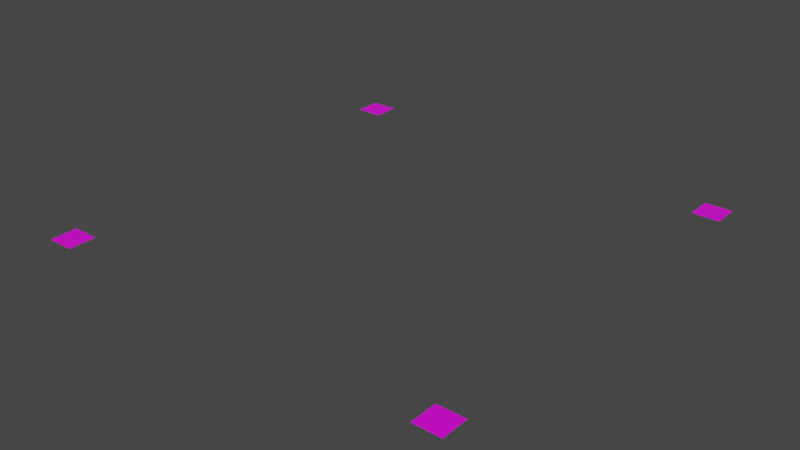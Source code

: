 # Source: sewers.blend  (saved by Blender 3.3.6; exported with 4.5.12 LTS)
import bpy
from mathutils import Matrix  # noqa: F401  (used for matrix-valued properties, if any)

bpy.ops.wm.read_factory_settings(use_empty=True)
scene = bpy.context.scene
scene.name = 'Scene'

# ---- collections
col_collection = bpy.data.collections.new('Collection'); scene.collection.children.link(col_collection)

# ---- images (referenced by path relative to the original .blend; pixels are not part of the script)
import os
ASSET_DIR = os.environ.get("B2B_ASSET_DIR", "")  # directory of the original .blend (textures are referenced by path, not embedded)
HERE = os.path.dirname(os.path.abspath(__file__))  # packed textures are extracted next to this script under _unpacked/

def load_image(name, relpath, width, height, colorspace="sRGB"):
    """Load a texture the original file referenced (path relative to the .blend, or extracted next to this script)."""
    p = next((c for c in (os.path.join(HERE, relpath), os.path.join(ASSET_DIR, relpath)) if relpath and os.path.exists(c)), "")
    if p:
        img = bpy.data.images.load(p, check_existing=True)
        img.name = name
    else:  # same state as the original file: an image datablock whose file is absent (Cycles renders it pink)
        img = bpy.data.images.new(name, width, height)
        img.source = "FILE"
        img.filepath = "//" + (relpath or name)
    img.colorspace_settings.name = colorspace
    return img
img_town_png = load_image('town.png', 'town.png', 1024, 1024, 'sRGB')

# ---- materials (node trees are filled in below, after node groups)
mat_material = bpy.data.materials.new('Material')
mat_material.alpha_threshold = 0.0
mat_material.use_transparent_shadow = False
mat_material.roughness = 0.5
mat_material.line_color = (0.0, 0.0, 0.0, 1.0)

# ---- material node trees
mat_material.use_nodes = True; mat_material.node_tree.nodes.clear()
_N = mat_material.node_tree.nodes; _L = mat_material.node_tree.links
n0 = _N.new('ShaderNodeOutputMaterial'); n0.name = 'Material Output'; n0.location = (300, 300)
n1 = _N.new('ShaderNodeBsdfPrincipled'); n1.name = 'Principled BSDF'; n1.location = (10, 300)
n1.distribution = 'GGX'
n1.subsurface_method = 'RANDOM_WALK_SKIN'
n1.inputs[3].default_value = 1.45
n1.inputs[27].default_value = (0.0, 0.0, 0.0, 1.0)
n1.inputs[28].default_value = 1.0
n2 = _N.new('ShaderNodeTexImage'); n2.name = 'Image Texture'; n2.location = (-280, 280)
n2.image = img_town_png
_L.new(n1.outputs[0], n0.inputs[0])
_L.new(n2.outputs[0], n1.inputs[0])
n0.is_active_output = True

# ---- world
world_world = bpy.data.worlds.new('World'); scene.world = world_world
world_world.use_nodes = True; world_world.node_tree.nodes.clear()
_N = world_world.node_tree.nodes; _L = world_world.node_tree.links
n0 = _N.new('ShaderNodeOutputWorld'); n0.name = 'World Output'; n0.location = (300, 300)
n1 = _N.new('ShaderNodeBackground'); n1.name = 'Background'; n1.location = (10, 300)
n1.inputs[0].default_value = (0.05088, 0.05088, 0.05088, 1.0)
_L.new(n1.outputs[0], n0.inputs[0])
n0.is_active_output = True
world_world.color = (0.05088, 0.05088, 0.05088)
world_world.use_sun_shadow = False
world_world.sun_shadow_jitter_overblur = 0.0

# ---- meshes
me_plane = bpy.data.meshes.new('Plane')
me_plane.from_pydata([(-1.0, -1.0, 0.0), (1.0, -1.0, 0.0), (-1.0, 1.0, 0.0), (1.0, 1.0, 0.0)], [], [(0, 1, 3, 2)])
_uv = me_plane.uv_layers.new(name='UVMap')
_uv.uv.foreach_set('vector', [0.0, 0.875, 0.0625, 0.875, 0.0625, 0.9375, 0.0, 0.9375])
me_plane.materials.append(mat_material)
me_plane.update()
me_plane_001 = bpy.data.meshes.new('Plane.001')
me_plane_001.from_pydata([(-1.0, -1.0, 0.0), (1.0, -1.0, 0.0), (-1.0, 1.0, 0.0), (1.0, 1.0, 0.0)], [], [(0, 1, 3, 2)])
_uv = me_plane_001.uv_layers.new(name='UVMap')
_uv.uv.foreach_set('vector', [0.0, 0.875, 0.0625, 0.875, 0.0625, 0.9375, 0.0, 0.9375])
me_plane_001.materials.append(mat_material)
me_plane_001.update()
me_plane_002 = bpy.data.meshes.new('Plane.002')
me_plane_002.from_pydata([(-1.0, -1.0, 0.0), (1.0, -1.0, 0.0), (-1.0, 1.0, 0.0), (1.0, 1.0, 0.0)], [], [(0, 1, 3, 2)])
_uv = me_plane_002.uv_layers.new(name='UVMap')
_uv.uv.foreach_set('vector', [0.0, 0.875, 0.0625, 0.875, 0.0625, 0.9375, 0.0, 0.9375])
me_plane_002.materials.append(mat_material)
me_plane_002.update()
me_plane_003 = bpy.data.meshes.new('Plane.003')
me_plane_003.from_pydata([(-1.0, -1.0, 0.0), (1.0, -1.0, 0.0), (-1.0, 1.0, 0.0), (1.0, 1.0, 0.0)], [], [(0, 1, 3, 2)])
_uv = me_plane_003.uv_layers.new(name='UVMap')
_uv.uv.foreach_set('vector', [0.0, 0.875, 0.0625, 0.875, 0.0625, 0.9375, 0.0, 0.9375])
me_plane_003.materials.append(mat_material)
me_plane_003.update()

# ---- objects
ob_plane = bpy.data.objects.new('Plane', me_plane)
ob_plane_001 = bpy.data.objects.new('Plane.001', me_plane_001)
ob_plane_002 = bpy.data.objects.new('Plane.002', me_plane_002)
ob_plane_003 = bpy.data.objects.new('Plane.003', me_plane_003)

# ---- transforms, parenting, visibility, modifiers, constraints
ob_plane.location = (1.0, -1.0, 0.0)
ob_plane_001.location = (31.0, -1.0, 0.0)
ob_plane_002.location = (1.0, -31.0, 0.0)
ob_plane_003.location = (31.0, -31.0, 0.0)

# ---- collection membership
col_collection.objects.link(ob_plane)
col_collection.objects.link(ob_plane_001)
col_collection.objects.link(ob_plane_002)
col_collection.objects.link(ob_plane_003)

# ---- scene / render settings (as saved in the file)
scene.frame_start = 1; scene.frame_end = 250; scene.frame_set(1)
scene.render.engine = 'BLENDER_EEVEE_NEXT'
scene.cycles.sampling_pattern = 'TABULATED_SOBOL'
scene.cycles.use_light_tree = False
scene.view_settings.view_transform = 'Filmic'
bpy.context.view_layer.update()

# ---- added for rendering (the .blend has no active camera and no usable light): camera, sun
cam_auto = bpy.data.cameras.new('AutoCamera')
cam_auto.lens = 50.0
cam_auto.sensor_width = 36.0
cam_auto.clip_end = 1000.0
ob_auto_camera = bpy.data.objects.new('AutoCamera', cam_auto)
scene.collection.objects.link(ob_auto_camera)
ob_auto_camera.location = (57.8709, -66.2451, 33.4967)
ob_auto_camera.rotation_euler = (1.09748, -7.21219e-08, 0.694738)
scene.camera = ob_auto_camera
light_auto_sun = bpy.data.lights.new('AutoSun', 'SUN')
light_auto_sun.energy = 3.0
light_auto_sun.angle = 0.0523599
ob_auto_sun = bpy.data.objects.new('AutoSun', light_auto_sun)
scene.collection.objects.link(ob_auto_sun)
ob_auto_sun.rotation_euler = (0.872665, 0.174533, 0.523599)
bpy.context.view_layer.update()
